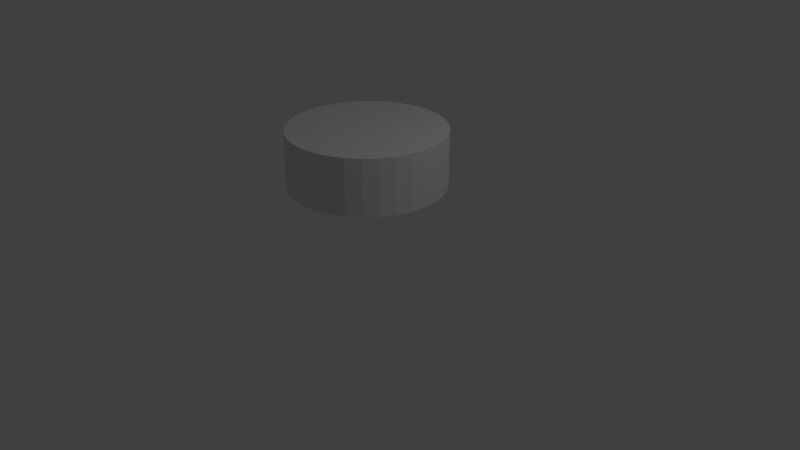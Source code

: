 # Source: wall.blend  (saved by Blender 2.79.0; exported with 4.5.12 LTS)
import bpy
from mathutils import Matrix  # noqa: F401  (used for matrix-valued properties, if any)

bpy.ops.wm.read_factory_settings(use_empty=True)
scene = bpy.context.scene
scene.name = 'Scene'

# ---- collections
col_collection_1 = bpy.data.collections.new('Collection 1'); scene.collection.children.link(col_collection_1)

# ---- world
world_world = bpy.data.worlds.new('World'); scene.world = world_world
world_world.color = (0.05088, 0.05088, 0.05088)
world_world.use_sun_shadow = False
world_world.sun_shadow_jitter_overblur = 0.0
world_world.cycles.sampling_method = 'MANUAL'

# ---- cameras
cam_camera = bpy.data.cameras.new('Camera')
cam_camera.clip_end = 100.0
cam_camera.lens = 35.0
cam_camera.sensor_width = 32.0
cam_camera.sensor_height = 18.0
cam_camera.ortho_scale = 7.314
cam_camera.dof.focus_distance = 0.0
cam_camera.dof.aperture_fstop = 128.0

# ---- lights
light_lamp = bpy.data.lights.new('Lamp', 'POINT')
light_lamp.transmission_factor = 0.0
light_lamp.cutoff_distance = 30.0
light_lamp.energy = 100.0
light_lamp.shadow_buffer_clip_start = 1.001
light_lamp.shadow_soft_size = 0.1
light_lamp.shadow_maximum_resolution = 0.006
light_lamp.use_absolute_resolution = True

# ---- meshes
me_cylinder = bpy.data.meshes.new('Cylinder')
me_cylinder.from_pydata([(0.0, 1.0, 1.719), (0.0, 1.0, 1.0), (0.1951, 0.9808, 1.719), (0.1951, 0.9808, 1.0), (0.3827, 0.9239, 1.719), (0.3827, 0.9239, 1.0), (0.5556, 0.8315, 1.719), (0.5556, 0.8315, 1.0), (0.7071, 0.7071, 1.719), (0.7071, 0.7071, 1.0), (0.8315, 0.5556, 1.719), (0.8315, 0.5556, 1.0), (0.9239, 0.3827, 1.719), (0.9239, 0.3827, 1.0), (0.9808, 0.1951, 1.719), (0.9808, 0.1951, 1.0), (1.0, 7.55e-08, 1.719), (1.0, 7.55e-08, 1.0), (0.9808, -0.1951, 1.719), (0.9808, -0.1951, 1.0), (0.9239, -0.3827, 1.719), (0.9239, -0.3827, 1.0), (0.8315, -0.5556, 1.719), (0.8315, -0.5556, 1.0), (0.7071, -0.7071, 1.719), (0.7071, -0.7071, 1.0), (0.5556, -0.8315, 1.719), (0.5556, -0.8315, 1.0), (0.3827, -0.9239, 1.719), (0.3827, -0.9239, 1.0), (0.1951, -0.9808, 1.719), (0.1951, -0.9808, 1.0), (-3.258e-07, -1.0, 1.719), (-3.258e-07, -1.0, 1.0), (-0.1951, -0.9808, 1.719), (-0.1951, -0.9808, 1.0), (-0.3827, -0.9239, 1.719), (-0.3827, -0.9239, 1.0), (-0.5556, -0.8315, 1.719), (-0.5556, -0.8315, 1.0), (-0.7071, -0.7071, 1.719), (-0.7071, -0.7071, 1.0), (-0.8315, -0.5556, 1.719), (-0.8315, -0.5556, 1.0), (-0.9239, -0.3827, 1.719), (-0.9239, -0.3827, 1.0), (-0.9808, -0.1951, 1.719), (-0.9808, -0.1951, 1.0), (-1.0, 9.656e-07, 1.719), (-1.0, 9.656e-07, 1.0), (-0.9808, 0.1951, 1.719), (-0.9808, 0.1951, 1.0), (-0.9239, 0.3827, 1.719), (-0.9239, 0.3827, 1.0), (-0.8315, 0.5556, 1.719), (-0.8315, 0.5556, 1.0), (-0.7071, 0.7071, 1.719), (-0.7071, 0.7071, 1.0), (-0.5556, 0.8315, 1.719), (-0.5556, 0.8315, 1.0), (-0.3827, 0.9239, 1.719), (-0.3827, 0.9239, 1.0), (-0.1951, 0.9808, 1.719), (-0.1951, 0.9808, 1.0)], [], [(0, 1, 3, 2), (2, 3, 5, 4), (4, 5, 7, 6), (6, 7, 9, 8), (8, 9, 11, 10), (10, 11, 13, 12), (12, 13, 15, 14), (14, 15, 17, 16), (16, 17, 19, 18), (18, 19, 21, 20), (20, 21, 23, 22), (22, 23, 25, 24), (24, 25, 27, 26), (26, 27, 29, 28), (28, 29, 31, 30), (30, 31, 33, 32), (32, 33, 35, 34), (34, 35, 37, 36), (36, 37, 39, 38), (38, 39, 41, 40), (40, 41, 43, 42), (42, 43, 45, 44), (44, 45, 47, 46), (46, 47, 49, 48), (48, 49, 51, 50), (50, 51, 53, 52), (52, 53, 55, 54), (54, 55, 57, 56), (56, 57, 59, 58), (58, 59, 61, 60), (60, 61, 63, 62), (62, 63, 1, 0), (0, 2, 4, 6, 8, 10, 12, 14, 16, 18, 20, 22, 24, 26, 28, 30, 32, 34, 36, 38, 40, 42, 44, 46, 48, 50, 52, 54, 56, 58, 60, 62)])
me_cylinder.use_remesh_preserve_volume = False
me_cylinder.use_remesh_preserve_attributes = False
me_cylinder.use_mirror_vertex_groups = False
me_cylinder.update()

# ---- objects
ob_cylinder = bpy.data.objects.new('Cylinder', me_cylinder)
ob_lamp = bpy.data.objects.new('Lamp', light_lamp)
ob_camera = bpy.data.objects.new('Camera', cam_camera)

# ---- transforms, parenting, visibility, modifiers, constraints
ob_cylinder.location = (0.0, 0.0, 0.0)
ob_cylinder.lineart.crease_threshold = 0.0
ob_lamp.location = (4.076, 1.005, 5.904)
ob_lamp.rotation_euler = (0.6503, 0.05522, 1.866)
ob_lamp.lock_rotations_4d = False
ob_lamp.empty_display_type = 'ARROWS'
ob_lamp.color = (0.0, 0.0, 0.0, 0.0)
ob_lamp.lineart.crease_threshold = 0.0
ob_camera.location = (7.481, -6.508, 5.344)
ob_camera.rotation_euler = (1.109, 0.0, 0.8149)
ob_camera.lock_rotations_4d = False
ob_camera.empty_display_type = 'ARROWS'
ob_camera.color = (0.0, 0.0, 0.0, 0.0)
ob_camera.display_type = 'WIRE'
ob_camera.lineart.crease_threshold = 0.0

# ---- collection membership
col_collection_1.objects.link(ob_cylinder)
col_collection_1.objects.link(ob_lamp)
col_collection_1.objects.link(ob_camera)

# ---- scene / render settings (as saved in the file)
scene.camera = ob_camera
scene.frame_start = 1; scene.frame_end = 250; scene.frame_set(1)
scene.render.engine = 'BLENDER_EEVEE_NEXT'
scene.render.resolution_percentage = 50
scene.render.dither_intensity = 0.0
scene.cycles.use_denoising = False
scene.cycles.samples = 128
scene.cycles.sampling_pattern = 'TABULATED_SOBOL'
scene.cycles.use_adaptive_sampling = False
scene.cycles.use_light_tree = False
scene.cycles.blur_glossy = 0.0
scene.cycles.sample_clamp_indirect = 0.0
scene.view_settings.view_transform = 'Standard'
bpy.context.view_layer.update()
